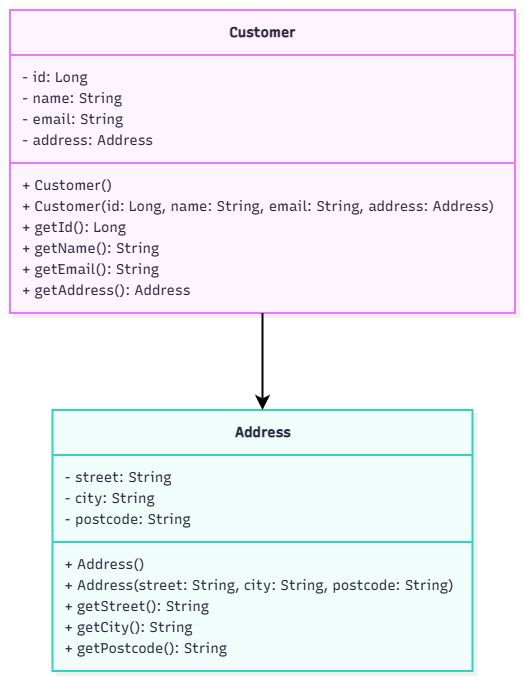

The diagram above was exported from draw.io. Its source (the exported page's mxGraphModel, read from the mxfile embedded in the PNG):
<mxGraphModel dx="1493" dy="913" grid="1" gridSize="10" guides="1" tooltips="1" connect="1" arrows="1" fold="1" page="1" pageScale="1" pageWidth="850" pageHeight="1100" math="0" shadow="0">
  <root>
    <mxCell id="0" />
    <mxCell id="1" parent="0" />
    <UserObject label="" mermaidData="{&#10;  &quot;data&quot;: &quot;classDiagram\n  class Customer {\n    -Long id\n    -String name\n    -String email\n    -Address address\n    +Customer()\n    +Customer(Long id, String name, String email, Address address)\n    +Long getId()\n    +String getName()\n    +String getEmail()\n    +Address getAddress()\n  }\n  class Address {\n    -String street\n    -String city\n    -String postcode\n    +Address()\n    +Address(String street, String city, String postcode)\n    +String getStreet()\n    +String getCity()\n    +String getPostcode()\n  }\n  Customer --&gt; Address&quot;,&#10;  &quot;config&quot;: null,&#10;  &quot;version&quot;: &quot;12&quot;&#10;}" id="25">
      <mxCell connectable="0" parent="1" style="group;transparentBounds=1;editIcon=1;lockedGroup=0;groupPadding=10;" vertex="1">
        <mxGeometry as="geometry" />
      </mxCell>
    </UserObject>
    <UserObject label="&lt;b&gt;Customer&lt;/b&gt;" mermaidId="n:Customer" mermaidBaseStyle="swimlane;html=1;fontStyle=1;fontSize=16;align=center;verticalAlign=middle;horizontal=1;childLayout=stackLayout;startSize=45;horizontalStack=0;resizeParent=1;resizeParentMax=0;resizeLast=0;collapsible=0;marginTop=12;marginBottom=12;stackSpacing=0;swimlaneFillColor=#FDF4FF;whiteSpace=wrap;fillColor=#FDF4FF;strokeColor=#E879F9;fontColor=#28253D;fontFamily=Recursive;strokeWidth=2;shadow=1;shadowColor=#000000;shadowOffsetX=4;shadowOffsetY=4;shadowBlur=0;shadowOpacity=6;" mermaidBaseValue="&lt;b&gt;Customer&lt;/b&gt;" id="2">
      <mxCell parent="25" style="swimlane;html=1;fontStyle=1;fontSize=14;align=center;verticalAlign=middle;horizontal=1;childLayout=stackLayout;startSize=45;horizontalStack=0;resizeParent=1;resizeParentMax=0;resizeLast=0;collapsible=0;marginTop=12;marginBottom=12;stackSpacing=0;swimlaneFillColor=#FDF4FF;whiteSpace=wrap;fillColor=#FDF4FF;strokeColor=#E879F9;fontColor=#28253D;fontFamily=Recursive;strokeWidth=2;shadow=1;shadowColor=#000000;shadowOffsetX=4;shadowOffsetY=4;shadowBlur=0;shadowOpacity=6;fontSource=https%3A%2F%2Ffonts.googleapis.com%2Fcss%3Ffamily%3DRecursive;" vertex="1">
        <mxGeometry height="303" width="505" x="126" y="60" as="geometry" />
      </mxCell>
    </UserObject>
    <mxCell id="3" parent="2" style="text;fontSize=14;strokeColor=none;fillColor=none;align=left;verticalAlign=middle;spacingLeft=10;spacingRight=12;spacingBottom=2;overflow=hidden;rotatable=0;points=[[0,0.5],[1,0.5]];portConstraint=eastwest;fontFamily=Recursive;fontColor=#28253D;fontSource=https%3A%2F%2Ffonts.googleapis.com%2Fcss%3Ffamily%3DRecursive;" value="  - id: Long&#10;" vertex="1">
      <mxGeometry height="21" width="505" y="57" as="geometry" />
    </mxCell>
    <mxCell id="4" parent="2" style="text;fontSize=14;strokeColor=none;fillColor=none;align=left;verticalAlign=middle;spacingLeft=10;spacingRight=12;spacingBottom=2;overflow=hidden;rotatable=0;points=[[0,0.5],[1,0.5]];portConstraint=eastwest;fontFamily=Recursive;fontColor=#28253D;fontSource=https%3A%2F%2Ffonts.googleapis.com%2Fcss%3Ffamily%3DRecursive;" value="  - name: String&#10;" vertex="1">
      <mxGeometry height="21" width="505" y="78" as="geometry" />
    </mxCell>
    <mxCell id="5" parent="2" style="text;fontSize=14;strokeColor=none;fillColor=none;align=left;verticalAlign=middle;spacingLeft=10;spacingRight=12;spacingBottom=2;overflow=hidden;rotatable=0;points=[[0,0.5],[1,0.5]];portConstraint=eastwest;fontFamily=Recursive;fontColor=#28253D;fontSource=https%3A%2F%2Ffonts.googleapis.com%2Fcss%3Ffamily%3DRecursive;" value="  - email: String&#10;" vertex="1">
      <mxGeometry height="21" width="505" y="99" as="geometry" />
    </mxCell>
    <mxCell id="6" parent="2" style="text;fontSize=14;strokeColor=none;fillColor=none;align=left;verticalAlign=middle;spacingLeft=10;spacingRight=12;spacingBottom=2;overflow=hidden;rotatable=0;points=[[0,0.5],[1,0.5]];portConstraint=eastwest;fontFamily=Recursive;fontColor=#28253D;fontSource=https%3A%2F%2Ffonts.googleapis.com%2Fcss%3Ffamily%3DRecursive;" value="  - address: Address&#10;" vertex="1">
      <mxGeometry height="21" width="505" y="120" as="geometry" />
    </mxCell>
    <mxCell id="7" parent="2" style="line;strokeWidth=2;fillColor=none;spacingLeft=3;spacingRight=3;rotatable=0;points=[];strokeColor=inherit;" vertex="1">
      <mxGeometry height="24" width="505" y="141" as="geometry" />
    </mxCell>
    <mxCell id="8" parent="2" style="text;fontSize=14;strokeColor=none;fillColor=none;align=left;verticalAlign=middle;spacingLeft=10;spacingRight=12;spacingBottom=2;overflow=hidden;rotatable=0;points=[[0,0.5],[1,0.5]];portConstraint=eastwest;fontFamily=Recursive;fontColor=#28253D;fontSource=https%3A%2F%2Ffonts.googleapis.com%2Fcss%3Ffamily%3DRecursive;" value="  + Customer()&#10;" vertex="1">
      <mxGeometry height="21" width="505" y="165" as="geometry" />
    </mxCell>
    <mxCell id="9" parent="2" style="text;fontSize=14;strokeColor=none;fillColor=none;align=left;verticalAlign=middle;spacingLeft=10;spacingRight=12;spacingBottom=2;overflow=hidden;rotatable=0;points=[[0,0.5],[1,0.5]];portConstraint=eastwest;fontFamily=Recursive;fontColor=#28253D;fontSource=https%3A%2F%2Ffonts.googleapis.com%2Fcss%3Ffamily%3DRecursive;" value="  + Customer(id: Long, name: String, email: String, address: Address)&#10;" vertex="1">
      <mxGeometry height="21" width="505" y="186" as="geometry" />
    </mxCell>
    <mxCell id="10" parent="2" style="text;fontSize=14;strokeColor=none;fillColor=none;align=left;verticalAlign=middle;spacingLeft=10;spacingRight=12;spacingBottom=2;overflow=hidden;rotatable=0;points=[[0,0.5],[1,0.5]];portConstraint=eastwest;fontFamily=Recursive;fontColor=#28253D;fontSource=https%3A%2F%2Ffonts.googleapis.com%2Fcss%3Ffamily%3DRecursive;" value="  + getId(): Long&#10;" vertex="1">
      <mxGeometry height="21" width="505" y="207" as="geometry" />
    </mxCell>
    <mxCell id="11" parent="2" style="text;fontSize=14;strokeColor=none;fillColor=none;align=left;verticalAlign=middle;spacingLeft=10;spacingRight=12;spacingBottom=2;overflow=hidden;rotatable=0;points=[[0,0.5],[1,0.5]];portConstraint=eastwest;fontFamily=Recursive;fontColor=#28253D;fontSource=https%3A%2F%2Ffonts.googleapis.com%2Fcss%3Ffamily%3DRecursive;" value="  + getName(): String&#10;" vertex="1">
      <mxGeometry height="21" width="505" y="228" as="geometry" />
    </mxCell>
    <mxCell id="12" parent="2" style="text;fontSize=14;strokeColor=none;fillColor=none;align=left;verticalAlign=middle;spacingLeft=10;spacingRight=12;spacingBottom=2;overflow=hidden;rotatable=0;points=[[0,0.5],[1,0.5]];portConstraint=eastwest;fontFamily=Recursive;fontColor=#28253D;fontSource=https%3A%2F%2Ffonts.googleapis.com%2Fcss%3Ffamily%3DRecursive;" value="  + getEmail(): String&#10;" vertex="1">
      <mxGeometry height="21" width="505" y="249" as="geometry" />
    </mxCell>
    <mxCell id="13" parent="2" style="text;fontSize=14;strokeColor=none;fillColor=none;align=left;verticalAlign=middle;spacingLeft=10;spacingRight=12;spacingBottom=2;overflow=hidden;rotatable=0;points=[[0,0.5],[1,0.5]];portConstraint=eastwest;fontFamily=Recursive;fontColor=#28253D;fontSource=https%3A%2F%2Ffonts.googleapis.com%2Fcss%3Ffamily%3DRecursive;" value="  + getAddress(): Address&#10;" vertex="1">
      <mxGeometry height="21" width="505" y="270" as="geometry" />
    </mxCell>
    <UserObject label="&lt;b&gt;Address&lt;/b&gt;" mermaidId="n:Address" mermaidBaseStyle="swimlane;html=1;fontStyle=1;fontSize=16;align=center;verticalAlign=middle;horizontal=1;childLayout=stackLayout;startSize=45;horizontalStack=0;resizeParent=1;resizeParentMax=0;resizeLast=0;collapsible=0;marginTop=12;marginBottom=12;stackSpacing=0;swimlaneFillColor=#F0FDFA;whiteSpace=wrap;fillColor=#F0FDFA;strokeColor=#2DD4BF;fontColor=#28253D;fontFamily=Recursive;strokeWidth=2;shadow=1;shadowColor=#000000;shadowOffsetX=4;shadowOffsetY=4;shadowBlur=0;shadowOpacity=6;" mermaidBaseValue="&lt;b&gt;Address&lt;/b&gt;" id="14">
      <mxCell parent="25" style="swimlane;html=1;fontStyle=1;fontSize=14;align=center;verticalAlign=middle;horizontal=1;childLayout=stackLayout;startSize=45;horizontalStack=0;resizeParent=1;resizeParentMax=0;resizeLast=0;collapsible=0;marginTop=12;marginBottom=12;stackSpacing=0;swimlaneFillColor=#F0FDFA;whiteSpace=wrap;fillColor=#F0FDFA;strokeColor=#2DD4BF;fontColor=#28253D;fontFamily=Recursive;strokeWidth=2;shadow=1;shadowColor=#000000;shadowOffsetX=4;shadowOffsetY=4;shadowBlur=0;shadowOpacity=6;fontSource=https%3A%2F%2Ffonts.googleapis.com%2Fcss%3Ffamily%3DRecursive;" vertex="1">
        <mxGeometry height="261" width="420" x="168.5" y="460" as="geometry" />
      </mxCell>
    </UserObject>
    <mxCell id="15" parent="14" style="text;fontSize=14;strokeColor=none;fillColor=none;align=left;verticalAlign=middle;spacingLeft=10;spacingRight=12;spacingBottom=2;overflow=hidden;rotatable=0;points=[[0,0.5],[1,0.5]];portConstraint=eastwest;fontFamily=Recursive;fontColor=#28253D;fontSource=https%3A%2F%2Ffonts.googleapis.com%2Fcss%3Ffamily%3DRecursive;" value="  - street: String&#10;" vertex="1">
      <mxGeometry height="21" width="420" y="57" as="geometry" />
    </mxCell>
    <mxCell id="16" parent="14" style="text;fontSize=14;strokeColor=none;fillColor=none;align=left;verticalAlign=middle;spacingLeft=10;spacingRight=12;spacingBottom=2;overflow=hidden;rotatable=0;points=[[0,0.5],[1,0.5]];portConstraint=eastwest;fontFamily=Recursive;fontColor=#28253D;fontSource=https%3A%2F%2Ffonts.googleapis.com%2Fcss%3Ffamily%3DRecursive;" value="  - city: String&#10;" vertex="1">
      <mxGeometry height="21" width="420" y="78" as="geometry" />
    </mxCell>
    <mxCell id="17" parent="14" style="text;fontSize=14;strokeColor=none;fillColor=none;align=left;verticalAlign=middle;spacingLeft=10;spacingRight=12;spacingBottom=2;overflow=hidden;rotatable=0;points=[[0,0.5],[1,0.5]];portConstraint=eastwest;fontFamily=Recursive;fontColor=#28253D;fontSource=https%3A%2F%2Ffonts.googleapis.com%2Fcss%3Ffamily%3DRecursive;" value="  - postcode: String&#10;" vertex="1">
      <mxGeometry height="21" width="420" y="99" as="geometry" />
    </mxCell>
    <mxCell id="18" parent="14" style="line;strokeWidth=2;fillColor=none;spacingLeft=3;spacingRight=3;rotatable=0;points=[];strokeColor=inherit;" vertex="1">
      <mxGeometry height="24" width="420" y="120" as="geometry" />
    </mxCell>
    <mxCell id="19" parent="14" style="text;fontSize=14;strokeColor=none;fillColor=none;align=left;verticalAlign=middle;spacingLeft=10;spacingRight=12;spacingBottom=2;overflow=hidden;rotatable=0;points=[[0,0.5],[1,0.5]];portConstraint=eastwest;fontFamily=Recursive;fontColor=#28253D;fontSource=https%3A%2F%2Ffonts.googleapis.com%2Fcss%3Ffamily%3DRecursive;" value="  + Address()&#10;" vertex="1">
      <mxGeometry height="21" width="420" y="144" as="geometry" />
    </mxCell>
    <mxCell id="20" parent="14" style="text;fontSize=14;strokeColor=none;fillColor=none;align=left;verticalAlign=middle;spacingLeft=10;spacingRight=12;spacingBottom=2;overflow=hidden;rotatable=0;points=[[0,0.5],[1,0.5]];portConstraint=eastwest;fontFamily=Recursive;fontColor=#28253D;fontSource=https%3A%2F%2Ffonts.googleapis.com%2Fcss%3Ffamily%3DRecursive;" value="  + Address(street: String, city: String, postcode: String)&#10;" vertex="1">
      <mxGeometry height="21" width="420" y="165" as="geometry" />
    </mxCell>
    <mxCell id="21" parent="14" style="text;fontSize=14;strokeColor=none;fillColor=none;align=left;verticalAlign=middle;spacingLeft=10;spacingRight=12;spacingBottom=2;overflow=hidden;rotatable=0;points=[[0,0.5],[1,0.5]];portConstraint=eastwest;fontFamily=Recursive;fontColor=#28253D;fontSource=https%3A%2F%2Ffonts.googleapis.com%2Fcss%3Ffamily%3DRecursive;" value="  + getStreet(): String&#10;" vertex="1">
      <mxGeometry height="21" width="420" y="186" as="geometry" />
    </mxCell>
    <mxCell id="22" parent="14" style="text;fontSize=14;strokeColor=none;fillColor=none;align=left;verticalAlign=middle;spacingLeft=10;spacingRight=12;spacingBottom=2;overflow=hidden;rotatable=0;points=[[0,0.5],[1,0.5]];portConstraint=eastwest;fontFamily=Recursive;fontColor=#28253D;fontSource=https%3A%2F%2Ffonts.googleapis.com%2Fcss%3Ffamily%3DRecursive;" value="  + getCity(): String&#10;" vertex="1">
      <mxGeometry height="21" width="420" y="207" as="geometry" />
    </mxCell>
    <mxCell id="23" parent="14" style="text;fontSize=14;strokeColor=none;fillColor=none;align=left;verticalAlign=middle;spacingLeft=10;spacingRight=12;spacingBottom=2;overflow=hidden;rotatable=0;points=[[0,0.5],[1,0.5]];portConstraint=eastwest;fontFamily=Recursive;fontColor=#28253D;fontSource=https%3A%2F%2Ffonts.googleapis.com%2Fcss%3Ffamily%3DRecursive;" value="  + getPostcode(): String&#10;" vertex="1">
      <mxGeometry height="21" width="420" y="228" as="geometry" />
    </mxCell>
    <UserObject label="" mermaidId="e:Customer-&gt;Address#0" mermaidBaseStyle="edgeStyle=orthogonalEdgeStyle;rounded=1;curved=0;startArrow=none;endArrow=classic;endSize=9;jumpStyle=arc;jumpSize=12;strokeColor=#000000;exitX=0.5;exitY=1;entryX=0.5;entryY=0;strokeWidth=2;" mermaidBaseValue="" id="24">
      <mxCell edge="1" parent="25" source="2" style="edgeStyle=orthogonalEdgeStyle;rounded=1;curved=0;startArrow=none;endArrow=classic;endSize=9;jumpStyle=arc;jumpSize=12;strokeColor=#000000;exitX=0.5;exitY=1;entryX=0.5;entryY=0;strokeWidth=2;" target="14">
        <mxGeometry relative="1" as="geometry">
          <Array as="points" />
        </mxGeometry>
      </mxCell>
    </UserObject>
  </root>
</mxGraphModel>